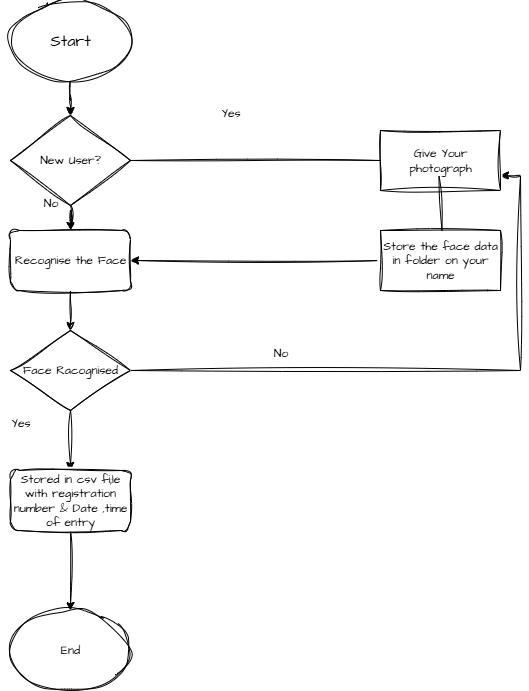

The diagram above was exported from draw.io. Its source (the exported page's mxGraphModel, read from the mxfile embedded in the PNG):
<mxGraphModel dx="872" dy="473" grid="1" gridSize="10" guides="1" tooltips="1" connect="1" arrows="1" fold="1" page="1" pageScale="1" pageWidth="850" pageHeight="1400" math="0" shadow="0">
  <root>
    <mxCell id="0" />
    <mxCell id="1" parent="0" />
    <mxCell id="xxNbGLJFvgProdaefFKW-11" value="" style="edgeStyle=orthogonalEdgeStyle;rounded=0;sketch=1;hachureGap=4;jiggle=2;curveFitting=1;orthogonalLoop=1;jettySize=auto;html=1;fontFamily=Architects Daughter;fontSource=https%3A%2F%2Ffonts.googleapis.com%2Fcss%3Ffamily%3DArchitects%2BDaughter;" edge="1" parent="1" source="xxNbGLJFvgProdaefFKW-1" target="xxNbGLJFvgProdaefFKW-2">
      <mxGeometry relative="1" as="geometry" />
    </mxCell>
    <mxCell id="xxNbGLJFvgProdaefFKW-1" value="&lt;font style=&quot;font-size: 16px;&quot;&gt;Start&lt;/font&gt;" style="ellipse;whiteSpace=wrap;html=1;sketch=1;hachureGap=4;jiggle=2;curveFitting=1;fontFamily=Architects Daughter;fontSource=https%3A%2F%2Ffonts.googleapis.com%2Fcss%3Ffamily%3DArchitects%2BDaughter;" vertex="1" parent="1">
      <mxGeometry x="140" y="70" width="120" height="80" as="geometry" />
    </mxCell>
    <mxCell id="xxNbGLJFvgProdaefFKW-12" value="" style="edgeStyle=orthogonalEdgeStyle;rounded=0;sketch=1;hachureGap=4;jiggle=2;curveFitting=1;orthogonalLoop=1;jettySize=auto;html=1;fontFamily=Architects Daughter;fontSource=https%3A%2F%2Ffonts.googleapis.com%2Fcss%3Ffamily%3DArchitects%2BDaughter;" edge="1" parent="1" source="xxNbGLJFvgProdaefFKW-2" target="xxNbGLJFvgProdaefFKW-3">
      <mxGeometry relative="1" as="geometry" />
    </mxCell>
    <mxCell id="xxNbGLJFvgProdaefFKW-2" value="New User?" style="rhombus;whiteSpace=wrap;html=1;sketch=1;hachureGap=4;jiggle=2;curveFitting=1;fontFamily=Architects Daughter;fontSource=https%3A%2F%2Ffonts.googleapis.com%2Fcss%3Ffamily%3DArchitects%2BDaughter;" vertex="1" parent="1">
      <mxGeometry x="140" y="185" width="120" height="90" as="geometry" />
    </mxCell>
    <mxCell id="xxNbGLJFvgProdaefFKW-14" value="" style="edgeStyle=orthogonalEdgeStyle;rounded=0;sketch=1;hachureGap=4;jiggle=2;curveFitting=1;orthogonalLoop=1;jettySize=auto;html=1;fontFamily=Architects Daughter;fontSource=https%3A%2F%2Ffonts.googleapis.com%2Fcss%3Ffamily%3DArchitects%2BDaughter;" edge="1" parent="1" source="xxNbGLJFvgProdaefFKW-3" target="xxNbGLJFvgProdaefFKW-4">
      <mxGeometry relative="1" as="geometry" />
    </mxCell>
    <mxCell id="xxNbGLJFvgProdaefFKW-3" value="Recognise the Face" style="rounded=1;whiteSpace=wrap;html=1;sketch=1;hachureGap=4;jiggle=2;curveFitting=1;fontFamily=Architects Daughter;fontSource=https%3A%2F%2Ffonts.googleapis.com%2Fcss%3Ffamily%3DArchitects%2BDaughter;" vertex="1" parent="1">
      <mxGeometry x="140" y="300" width="120" height="60" as="geometry" />
    </mxCell>
    <mxCell id="xxNbGLJFvgProdaefFKW-15" value="" style="edgeStyle=orthogonalEdgeStyle;rounded=0;sketch=1;hachureGap=4;jiggle=2;curveFitting=1;orthogonalLoop=1;jettySize=auto;html=1;fontFamily=Architects Daughter;fontSource=https%3A%2F%2Ffonts.googleapis.com%2Fcss%3Ffamily%3DArchitects%2BDaughter;" edge="1" parent="1" source="xxNbGLJFvgProdaefFKW-4" target="xxNbGLJFvgProdaefFKW-5">
      <mxGeometry relative="1" as="geometry" />
    </mxCell>
    <mxCell id="xxNbGLJFvgProdaefFKW-19" style="edgeStyle=orthogonalEdgeStyle;rounded=0;sketch=1;hachureGap=4;jiggle=2;curveFitting=1;orthogonalLoop=1;jettySize=auto;html=1;entryX=1;entryY=0.75;entryDx=0;entryDy=0;fontFamily=Architects Daughter;fontSource=https%3A%2F%2Ffonts.googleapis.com%2Fcss%3Ffamily%3DArchitects%2BDaughter;" edge="1" parent="1" source="xxNbGLJFvgProdaefFKW-4" target="xxNbGLJFvgProdaefFKW-7">
      <mxGeometry relative="1" as="geometry" />
    </mxCell>
    <mxCell id="xxNbGLJFvgProdaefFKW-4" value="Face Racognised" style="rhombus;whiteSpace=wrap;html=1;sketch=1;hachureGap=4;jiggle=2;curveFitting=1;fontFamily=Architects Daughter;fontSource=https%3A%2F%2Ffonts.googleapis.com%2Fcss%3Ffamily%3DArchitects%2BDaughter;" vertex="1" parent="1">
      <mxGeometry x="140" y="400" width="120" height="80" as="geometry" />
    </mxCell>
    <mxCell id="xxNbGLJFvgProdaefFKW-16" value="" style="edgeStyle=orthogonalEdgeStyle;rounded=0;sketch=1;hachureGap=4;jiggle=2;curveFitting=1;orthogonalLoop=1;jettySize=auto;html=1;fontFamily=Architects Daughter;fontSource=https%3A%2F%2Ffonts.googleapis.com%2Fcss%3Ffamily%3DArchitects%2BDaughter;" edge="1" parent="1" source="xxNbGLJFvgProdaefFKW-5" target="xxNbGLJFvgProdaefFKW-6">
      <mxGeometry relative="1" as="geometry" />
    </mxCell>
    <mxCell id="xxNbGLJFvgProdaefFKW-5" value="Stored in csv fi;le with registration number &amp;amp; Date ,time of entry" style="rounded=1;whiteSpace=wrap;html=1;sketch=1;hachureGap=4;jiggle=2;curveFitting=1;fontFamily=Architects Daughter;fontSource=https%3A%2F%2Ffonts.googleapis.com%2Fcss%3Ffamily%3DArchitects%2BDaughter;" vertex="1" parent="1">
      <mxGeometry x="140" y="540" width="120" height="60" as="geometry" />
    </mxCell>
    <mxCell id="xxNbGLJFvgProdaefFKW-6" value="End" style="ellipse;whiteSpace=wrap;html=1;sketch=1;hachureGap=4;jiggle=2;curveFitting=1;fontFamily=Architects Daughter;fontSource=https%3A%2F%2Ffonts.googleapis.com%2Fcss%3Ffamily%3DArchitects%2BDaughter;" vertex="1" parent="1">
      <mxGeometry x="140" y="680" width="120" height="80" as="geometry" />
    </mxCell>
    <mxCell id="xxNbGLJFvgProdaefFKW-7" value="Give Your photograph" style="rounded=0;whiteSpace=wrap;html=1;sketch=1;hachureGap=4;jiggle=2;curveFitting=1;fontFamily=Architects Daughter;fontSource=https%3A%2F%2Ffonts.googleapis.com%2Fcss%3Ffamily%3DArchitects%2BDaughter;" vertex="1" parent="1">
      <mxGeometry x="510" y="200" width="120" height="60" as="geometry" />
    </mxCell>
    <mxCell id="xxNbGLJFvgProdaefFKW-17" style="edgeStyle=orthogonalEdgeStyle;rounded=0;sketch=1;hachureGap=4;jiggle=2;curveFitting=1;orthogonalLoop=1;jettySize=auto;html=1;fontFamily=Architects Daughter;fontSource=https%3A%2F%2Ffonts.googleapis.com%2Fcss%3Ffamily%3DArchitects%2BDaughter;" edge="1" parent="1" source="xxNbGLJFvgProdaefFKW-8" target="xxNbGLJFvgProdaefFKW-3">
      <mxGeometry relative="1" as="geometry" />
    </mxCell>
    <mxCell id="xxNbGLJFvgProdaefFKW-8" value="Store the face data in folder on your name" style="rounded=0;whiteSpace=wrap;html=1;sketch=1;hachureGap=4;jiggle=2;curveFitting=1;fontFamily=Architects Daughter;fontSource=https%3A%2F%2Ffonts.googleapis.com%2Fcss%3Ffamily%3DArchitects%2BDaughter;" vertex="1" parent="1">
      <mxGeometry x="510" y="300" width="120" height="60" as="geometry" />
    </mxCell>
    <mxCell id="xxNbGLJFvgProdaefFKW-10" value="" style="endArrow=none;html=1;rounded=0;sketch=1;hachureGap=4;jiggle=2;curveFitting=1;fontFamily=Architects Daughter;fontSource=https%3A%2F%2Ffonts.googleapis.com%2Fcss%3Ffamily%3DArchitects%2BDaughter;exitX=1;exitY=0.5;exitDx=0;exitDy=0;" edge="1" parent="1" source="xxNbGLJFvgProdaefFKW-2" target="xxNbGLJFvgProdaefFKW-7">
      <mxGeometry width="50" height="50" relative="1" as="geometry">
        <mxPoint x="300" y="230" as="sourcePoint" />
        <mxPoint x="350" y="180" as="targetPoint" />
      </mxGeometry>
    </mxCell>
    <mxCell id="xxNbGLJFvgProdaefFKW-20" value="No" style="text;html=1;align=center;verticalAlign=middle;resizable=0;points=[];autosize=1;strokeColor=none;fillColor=none;fontFamily=Architects Daughter;fontSource=https%3A%2F%2Ffonts.googleapis.com%2Fcss%3Ffamily%3DArchitects%2BDaughter;" vertex="1" parent="1">
      <mxGeometry x="390" y="408" width="40" height="30" as="geometry" />
    </mxCell>
    <mxCell id="xxNbGLJFvgProdaefFKW-21" value="Yes" style="text;html=1;align=center;verticalAlign=middle;resizable=0;points=[];autosize=1;strokeColor=none;fillColor=none;fontFamily=Architects Daughter;fontSource=https%3A%2F%2Ffonts.googleapis.com%2Fcss%3Ffamily%3DArchitects%2BDaughter;" vertex="1" parent="1">
      <mxGeometry x="340" y="168" width="40" height="30" as="geometry" />
    </mxCell>
    <mxCell id="xxNbGLJFvgProdaefFKW-22" value="No" style="text;html=1;align=center;verticalAlign=middle;resizable=0;points=[];autosize=1;strokeColor=none;fillColor=none;fontFamily=Architects Daughter;fontSource=https%3A%2F%2Ffonts.googleapis.com%2Fcss%3Ffamily%3DArchitects%2BDaughter;" vertex="1" parent="1">
      <mxGeometry x="160" y="258" width="40" height="30" as="geometry" />
    </mxCell>
    <mxCell id="xxNbGLJFvgProdaefFKW-23" value="Yes" style="text;html=1;align=center;verticalAlign=middle;resizable=0;points=[];autosize=1;strokeColor=none;fillColor=none;fontFamily=Architects Daughter;fontSource=https%3A%2F%2Ffonts.googleapis.com%2Fcss%3Ffamily%3DArchitects%2BDaughter;" vertex="1" parent="1">
      <mxGeometry x="130" y="478" width="40" height="30" as="geometry" />
    </mxCell>
    <mxCell id="xxNbGLJFvgProdaefFKW-24" value="" style="endArrow=none;html=1;rounded=0;sketch=1;hachureGap=4;jiggle=2;curveFitting=1;fontFamily=Architects Daughter;fontSource=https%3A%2F%2Ffonts.googleapis.com%2Fcss%3Ffamily%3DArchitects%2BDaughter;exitX=0.442;exitY=0.083;exitDx=0;exitDy=0;exitPerimeter=0;" edge="1" parent="1">
      <mxGeometry width="50" height="50" relative="1" as="geometry">
        <mxPoint x="571.52" y="300.49" as="sourcePoint" />
        <mxPoint x="568.48" y="245.51" as="targetPoint" />
      </mxGeometry>
    </mxCell>
  </root>
</mxGraphModel>